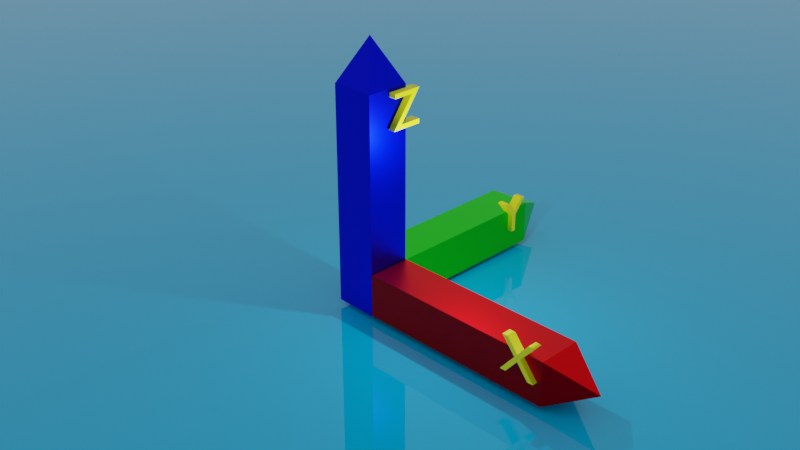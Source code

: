 # Source: xyz.blend  (saved by Blender 2.80.75; exported with 4.5.12 LTS)
import bpy
from mathutils import Matrix  # noqa: F401  (used for matrix-valued properties, if any)

bpy.ops.wm.read_factory_settings(use_empty=True)
scene = bpy.context.scene
scene.name = 'Scene'

# ---- collections
col_collection = bpy.data.collections.new('Collection'); scene.collection.children.link(col_collection)
col_x = bpy.data.collections.new('X'); scene.collection.children.link(col_x)
col_y = bpy.data.collections.new('Y'); scene.collection.children.link(col_y)
col_z = bpy.data.collections.new('Z'); scene.collection.children.link(col_z)

# ---- materials (node trees are filled in below, after node groups)
mat_material = bpy.data.materials.new('Material')
mat_material.alpha_threshold = 0.0
mat_material.line_color = (0.0, 0.0, 0.0, 1.0)
mat_material_005 = bpy.data.materials.new('Material.005')
mat_material_002 = bpy.data.materials.new('Material.002')
mat_material_002.alpha_threshold = 0.0
mat_material_002.line_color = (0.0, 0.0, 0.0, 1.0)
mat_material_004 = bpy.data.materials.new('Material.004')
mat_material_004.alpha_threshold = 0.0
mat_material_004.line_color = (0.0, 0.0, 0.0, 1.0)
mat_material_006 = bpy.data.materials.new('Material.006')

# ---- material node trees
mat_material.use_nodes = True; mat_material.node_tree.nodes.clear()
_N = mat_material.node_tree.nodes; _L = mat_material.node_tree.links
n0 = _N.new('ShaderNodeOutputMaterial'); n0.name = 'Material Output'; n0.location = (300, 300)
n1 = _N.new('ShaderNodeBsdfPrincipled'); n1.name = 'Principled BSDF'; n1.location = (10, 300)
n1.distribution = 'GGX'
n1.subsurface_method = 'BURLEY'
n1.inputs[0].default_value = (0.8, 0.0, 0.004175, 1.0)
n1.inputs[1].default_value = 1.0
n1.inputs[2].default_value = 0.4
n1.inputs[3].default_value = 1.45
n1.inputs[27].default_value = (0.0, 0.0, 0.0, 1.0)
n1.inputs[28].default_value = 1.0
_L.new(n1.outputs[0], n0.inputs[0])
n0.is_active_output = True
mat_material_005.use_nodes = True; mat_material_005.node_tree.nodes.clear()
_N = mat_material_005.node_tree.nodes; _L = mat_material_005.node_tree.links
n0 = _N.new('ShaderNodeOutputMaterial'); n0.name = 'Material Output'; n0.location = (300, 300)
n1 = _N.new('ShaderNodeBsdfPrincipled'); n1.name = 'Principled BSDF'; n1.location = (10, 300)
n1.distribution = 'GGX'
n1.subsurface_method = 'BURLEY'
n1.inputs[0].default_value = (0.9365, 1.0, 0.0, 1.0)
n1.inputs[3].default_value = 1.45
n1.inputs[27].default_value = (0.0, 0.0, 0.0, 1.0)
n1.inputs[28].default_value = 1.0
_L.new(n1.outputs[0], n0.inputs[0])
n0.is_active_output = True
mat_material_002.use_nodes = True; mat_material_002.node_tree.nodes.clear()
_N = mat_material_002.node_tree.nodes; _L = mat_material_002.node_tree.links
n0 = _N.new('ShaderNodeOutputMaterial'); n0.name = 'Material Output'; n0.location = (300, 300)
n1 = _N.new('ShaderNodeBsdfPrincipled'); n1.name = 'Principled BSDF'; n1.location = (10, 300)
n1.distribution = 'GGX'
n1.subsurface_method = 'BURLEY'
n1.inputs[0].default_value = (0.001958, 0.8, 0.0, 1.0)
n1.inputs[1].default_value = 1.0
n1.inputs[2].default_value = 0.4
n1.inputs[3].default_value = 1.45
n1.inputs[27].default_value = (0.0, 0.0, 0.0, 1.0)
n1.inputs[28].default_value = 1.0
_L.new(n1.outputs[0], n0.inputs[0])
n0.is_active_output = True
mat_material_004.use_nodes = True; mat_material_004.node_tree.nodes.clear()
_N = mat_material_004.node_tree.nodes; _L = mat_material_004.node_tree.links
n0 = _N.new('ShaderNodeOutputMaterial'); n0.name = 'Material Output'; n0.location = (300, 300)
n1 = _N.new('ShaderNodeBsdfPrincipled'); n1.name = 'Principled BSDF'; n1.location = (10, 300)
n1.distribution = 'GGX'
n1.subsurface_method = 'BURLEY'
n1.inputs[0].default_value = (0.0, 0.005685, 0.8, 1.0)
n1.inputs[1].default_value = 1.0
n1.inputs[2].default_value = 0.4
n1.inputs[3].default_value = 1.45
n1.inputs[27].default_value = (0.0, 0.0, 0.0, 1.0)
n1.inputs[28].default_value = 1.0
_L.new(n1.outputs[0], n0.inputs[0])
n0.is_active_output = True
mat_material_006.use_nodes = True; mat_material_006.node_tree.nodes.clear()
_N = mat_material_006.node_tree.nodes; _L = mat_material_006.node_tree.links
n0 = _N.new('ShaderNodeOutputMaterial'); n0.name = 'Material Output'; n0.location = (300, 300)
n1 = _N.new('ShaderNodeBsdfPrincipled'); n1.name = 'Principled BSDF'; n1.location = (10, 300)
n1.distribution = 'GGX'
n1.subsurface_method = 'BURLEY'
n1.inputs[0].default_value = (0.0, 0.4018, 0.8, 1.0)
n1.inputs[2].default_value = 0.0
n1.inputs[3].default_value = 1.45
n1.inputs[27].default_value = (0.0, 0.0, 0.0, 1.0)
n1.inputs[28].default_value = 1.0
_L.new(n1.outputs[0], n0.inputs[0])
n0.is_active_output = True

# ---- world
world_world = bpy.data.worlds.new('World'); scene.world = world_world
world_world.use_nodes = True; world_world.node_tree.nodes.clear()
_N = world_world.node_tree.nodes; _L = world_world.node_tree.links
n0 = _N.new('ShaderNodeOutputWorld'); n0.name = 'World Output'; n0.location = (300, 300)
n1 = _N.new('ShaderNodeBackground'); n1.name = 'Background'; n1.location = (10, 300)
n1.inputs[0].default_value = (0.477, 0.477, 0.477, 1.0)
_L.new(n1.outputs[0], n0.inputs[0])
n0.is_active_output = True
world_world.color = (0.05088, 0.05088, 0.05088)
world_world.use_sun_shadow = False
world_world.sun_shadow_jitter_overblur = 0.0

# ---- cameras
cam_camera = bpy.data.cameras.new('Camera')
cam_camera.clip_end = 100.0
cam_camera.ortho_scale = 7.314

# ---- lights
light_light = bpy.data.lights.new('Light', 'POINT')
light_light.transmission_factor = 0.0
light_light.energy = 1000.0
light_light.shadow_soft_size = 0.1
light_light.shadow_maximum_resolution = 0.006
light_light.use_absolute_resolution = True

# ---- meshes
me_cube = bpy.data.meshes.new('Cube')
me_cube.from_pydata([(1.0, 1.0, 1.0), (1.0, 1.0, -1.0), (1.0, -1.0, 1.0), (1.0, -1.0, -1.0), (-1.0, 1.0, 1.0), (-1.0, 1.0, -1.0), (-1.0, -1.0, 1.0), (-1.0, -1.0, -1.0), (1.4, 0.0, 0.0), (1.4, 0.0, 0.0), (1.4, 0.0, 0.0), (1.4, 0.0, 0.0)], [], [(0, 4, 6, 2), (3, 2, 6, 7), (7, 6, 4, 5), (5, 1, 3, 7), (2, 3, 11, 10), (5, 4, 0, 1), (9, 8, 10, 11), (1, 0, 8, 9), (3, 1, 9, 11), (0, 2, 10, 8)])
_uv = me_cube.uv_layers.new(name='UVMap')
_uv.uv.foreach_set('vector', [0.375, 0.0, 0.625, 0.0, 0.625, 0.25, 0.375, 0.25, 0.375, 0.25, 0.625, 0.25, 0.625, 0.5, 0.375, 0.5, 0.375, 0.5, 0.625, 0.5, 0.625, 0.75, 0.375, 0.75, 0.375, 0.75, 0.625, 0.75, 0.625, 1.0, 0.375, 1.0, 0.625, 0.25, 0.375, 0.25, 0.375, 0.25, 0.625, 0.25, 0.625, 0.5, 0.875, 0.5, 0.875, 0.75, 0.625, 0.75, 0.125, 0.5, 0.375, 0.5, 0.375, 0.75, 0.125, 0.75, 0.625, 0.75, 0.875, 0.75, 0.875, 0.75, 0.625, 0.75, 0.625, 1.0, 0.625, 0.75, 0.625, 0.75, 0.625, 1.0, 0.375, 0.0, 0.375, 0.25, 0.375, 0.25, 0.375, 0.0])
me_cube.materials.append(mat_material)
me_cube.use_remesh_preserve_volume = False
me_cube.use_remesh_preserve_attributes = False
me_cube.use_mirror_vertex_groups = False
me_cube.update()
me_cube_001 = bpy.data.meshes.new('Cube.001')
me_cube_001.from_pydata([(1.0, 1.0, 1.0), (1.0, 1.0, -1.0), (1.0, -1.0, 1.0), (1.0, -1.0, -1.0), (-1.0, 1.0, 1.0), (-1.0, 1.0, -1.0), (-1.0, -1.0, 1.0), (-1.0, -1.0, -1.0), (1.4, 0.0, 0.0), (1.4, 0.0, 0.0), (1.4, 0.0, 0.0), (1.4, 0.0, 0.0)], [], [(0, 4, 6, 2), (3, 2, 6, 7), (7, 6, 4, 5), (5, 1, 3, 7), (2, 3, 11, 10), (5, 4, 0, 1), (9, 8, 10, 11), (1, 0, 8, 9), (3, 1, 9, 11), (0, 2, 10, 8)])
_uv = me_cube_001.uv_layers.new(name='UVMap')
_uv.uv.foreach_set('vector', [0.375, 0.0, 0.625, 0.0, 0.625, 0.25, 0.375, 0.25, 0.375, 0.25, 0.625, 0.25, 0.625, 0.5, 0.375, 0.5, 0.375, 0.5, 0.625, 0.5, 0.625, 0.75, 0.375, 0.75, 0.375, 0.75, 0.625, 0.75, 0.625, 1.0, 0.375, 1.0, 0.625, 0.25, 0.375, 0.25, 0.375, 0.25, 0.625, 0.25, 0.625, 0.5, 0.875, 0.5, 0.875, 0.75, 0.625, 0.75, 0.125, 0.5, 0.375, 0.5, 0.375, 0.75, 0.125, 0.75, 0.625, 0.75, 0.875, 0.75, 0.875, 0.75, 0.625, 0.75, 0.625, 1.0, 0.625, 0.75, 0.625, 0.75, 0.625, 1.0, 0.375, 0.0, 0.375, 0.25, 0.375, 0.25, 0.375, 0.0])
me_cube_001.materials.append(mat_material_002)
me_cube_001.use_remesh_preserve_volume = False
me_cube_001.use_remesh_preserve_attributes = False
me_cube_001.use_mirror_vertex_groups = False
me_cube_001.update()
me_cube_002 = bpy.data.meshes.new('Cube.002')
me_cube_002.from_pydata([(1.0, 1.0, 1.0), (1.0, 1.0, -1.0), (1.0, -1.0, 1.0), (1.0, -1.0, -1.0), (-1.0, 1.0, 1.0), (-1.0, 1.0, -1.0), (-1.0, -1.0, 1.0), (-1.0, -1.0, -1.0), (1.4, 0.0, 0.0), (1.4, 0.0, 0.0), (1.4, 0.0, 0.0), (1.4, 0.0, 0.0)], [], [(0, 4, 6, 2), (3, 2, 6, 7), (7, 6, 4, 5), (5, 1, 3, 7), (2, 3, 11, 10), (5, 4, 0, 1), (9, 8, 10, 11), (1, 0, 8, 9), (3, 1, 9, 11), (0, 2, 10, 8)])
_uv = me_cube_002.uv_layers.new(name='UVMap')
_uv.uv.foreach_set('vector', [0.375, 0.0, 0.625, 0.0, 0.625, 0.25, 0.375, 0.25, 0.375, 0.25, 0.625, 0.25, 0.625, 0.5, 0.375, 0.5, 0.375, 0.5, 0.625, 0.5, 0.625, 0.75, 0.375, 0.75, 0.375, 0.75, 0.625, 0.75, 0.625, 1.0, 0.375, 1.0, 0.625, 0.25, 0.375, 0.25, 0.375, 0.25, 0.625, 0.25, 0.625, 0.5, 0.875, 0.5, 0.875, 0.75, 0.625, 0.75, 0.125, 0.5, 0.375, 0.5, 0.375, 0.75, 0.125, 0.75, 0.625, 0.75, 0.875, 0.75, 0.875, 0.75, 0.625, 0.75, 0.625, 1.0, 0.625, 0.75, 0.625, 0.75, 0.625, 1.0, 0.375, 0.0, 0.375, 0.25, 0.375, 0.25, 0.375, 0.0])
me_cube_002.materials.append(mat_material_004)
me_cube_002.use_remesh_preserve_volume = False
me_cube_002.use_remesh_preserve_attributes = False
me_cube_002.use_mirror_vertex_groups = False
me_cube_002.update()
me_plane = bpy.data.meshes.new('Plane')
me_plane.from_pydata([(-1.0, -1.0, 0.0), (1.0, -1.0, 0.0), (-1.0, 1.0, 0.0), (1.0, 1.0, 0.0)], [], [(0, 1, 3, 2)])
_uv = me_plane.uv_layers.new(name='UVMap')
_uv.uv.foreach_set('vector', [0.0, 0.0, 1.0, 0.0, 1.0, 1.0, 0.0, 1.0])
me_plane.materials.append(mat_material_006)
me_plane.use_remesh_preserve_volume = False
me_plane.use_remesh_preserve_attributes = False
me_plane.use_mirror_vertex_groups = False
me_plane.update()

# ---- curves / text
txt_text = bpy.data.curves.new('Text', 'FONT')
txt_text.dimensions = '2D'
txt_text.body = 'X'
txt_text.materials.append(mat_material_005)
txt_text.use_path_clamp = True
txt_text.extrude = 0.21
txt_text.size = 2.3
txt_text_001 = bpy.data.curves.new('Text.001', 'FONT')
txt_text_001.dimensions = '2D'
txt_text_001.body = 'Y'
txt_text_001.materials.append(mat_material_005)
txt_text_001.use_path_clamp = True
txt_text_001.extrude = 0.21
txt_text_001.size = 2.3
txt_text_002 = bpy.data.curves.new('Text.002', 'FONT')
txt_text_002.dimensions = '2D'
txt_text_002.body = 'Z'
txt_text_002.materials.append(mat_material_005)
txt_text_002.use_path_clamp = True
txt_text_002.extrude = 0.21
txt_text_002.size = 2.3

# ---- objects
ob_light = bpy.data.objects.new('Light', light_light)
ob_camera = bpy.data.objects.new('Camera', cam_camera)
ob_cube = bpy.data.objects.new('Cube', me_cube)
ob_text = bpy.data.objects.new('Text', txt_text)
ob_cube_001 = bpy.data.objects.new('Cube.001', me_cube_001)
ob_text_001 = bpy.data.objects.new('Text.001', txt_text_001)
ob_cube_002 = bpy.data.objects.new('Cube.002', me_cube_002)
ob_text_002 = bpy.data.objects.new('Text.002', txt_text_002)
ob_plane = bpy.data.objects.new('Plane', me_plane)

# ---- transforms, parenting, visibility, modifiers, constraints
ob_light.location = (4.076, 1.005, 5.904)
ob_light.rotation_euler = (0.6503, 0.05522, 1.866)
ob_light.lock_rotations_4d = False
ob_light.empty_display_type = 'ARROWS'
ob_light.color = (0.0, 0.0, 0.0, 0.0)
ob_light.lineart.crease_threshold = 0.0
ob_camera.location = (30.66, -28.67, 23.95)
ob_camera.rotation_euler = (1.102, -7.691e-07, 0.7939)
ob_camera.lock_rotations_4d = False
ob_camera.empty_display_type = 'ARROWS'
ob_camera.color = (0.0, 0.0, 0.0, 0.0)
ob_camera.display_type = 'WIRE'
ob_camera.lineart.crease_threshold = 0.0
ob_cube.location = (5.0, 0.0, 0.0)
ob_cube.scale = (5.0, 1.0, 1.0)
ob_cube.lock_rotations_4d = False
ob_cube.empty_display_type = 'ARROWS'
ob_cube.lineart.crease_threshold = 0.0
ob_text.location = (8.17, -1.034, 0.0)
ob_text.rotation_euler = (1.571, -0.0, 0.0)
ob_text.lineart.crease_threshold = 0.0
ob_cube_001.location = (-0.1294, 4.001, 0.0)
ob_cube_001.rotation_euler = (0.0, -0.0, 1.571)
ob_cube_001.scale = (5.0, 1.0, 1.0)
ob_cube_001.lock_rotations_4d = False
ob_cube_001.empty_display_type = 'ARROWS'
ob_cube_001.lineart.crease_threshold = 0.0
ob_text_001.location = (0.9042, 7.172, 0.0)
ob_text_001.rotation_euler = (1.571, -0.0, 1.571)
ob_text_001.lineart.crease_threshold = 0.0
ob_cube_002.location = (-0.1749, -0.01097, 3.976)
ob_cube_002.rotation_euler = (1.571, -1.571, 0.0)
ob_cube_002.scale = (5.0, 1.0, 1.0)
ob_cube_002.lock_rotations_4d = False
ob_cube_002.empty_display_type = 'ARROWS'
ob_cube_002.lineart.crease_threshold = 0.0
ob_text_002.location = (0.9306, -0.01097, 7.247)
ob_text_002.rotation_euler = (1.571, 4.371e-08, 1.571)
ob_text_002.lineart.crease_threshold = 0.0
ob_plane.location = (0.0, 0.0, -1.274)
ob_plane.scale = (100.0, 100.0, 100.0)
ob_plane.lineart.crease_threshold = 0.0

# ---- collection membership
col_collection.objects.link(ob_light)
col_collection.objects.link(ob_camera)
col_x.objects.link(ob_cube)
col_x.objects.link(ob_text)
col_y.objects.link(ob_cube_001)
col_y.objects.link(ob_text_001)
col_z.objects.link(ob_cube_002)
col_z.objects.link(ob_text_002)
col_z.objects.link(ob_plane)

# ---- scene / render settings (as saved in the file)
scene.camera = ob_camera
scene.frame_start = 1; scene.frame_end = 250; scene.frame_set(1)
scene.render.engine = 'CYCLES'
scene.cycles.use_denoising = False
scene.cycles.samples = 128
scene.cycles.sampling_pattern = 'TABULATED_SOBOL'
scene.cycles.use_adaptive_sampling = False
scene.cycles.use_light_tree = False
scene.eevee.use_raytracing = True
scene.view_settings.view_transform = 'Filmic'
bpy.context.view_layer.update()
